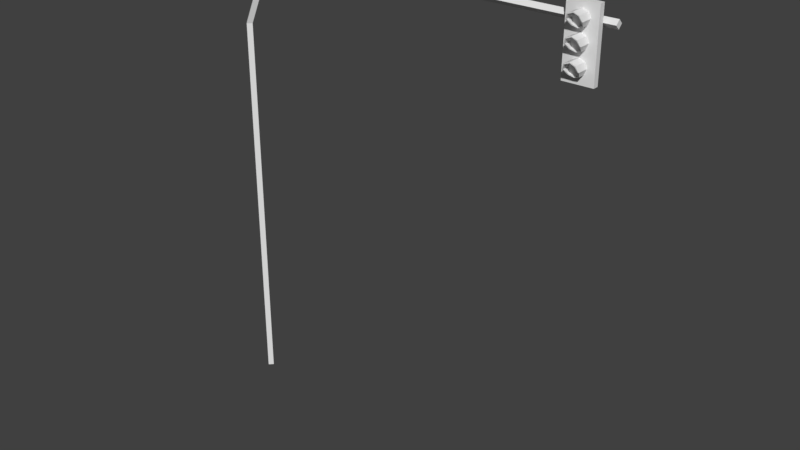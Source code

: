 # Source: SEMAFORO.blend  (saved by Blender 2.79.0; exported with 4.5.12 LTS)
import bpy
from mathutils import Matrix  # noqa: F401  (used for matrix-valued properties, if any)

bpy.ops.wm.read_factory_settings(use_empty=True)
scene = bpy.context.scene
scene.name = 'Scene'

# ---- collections
col_collection_1 = bpy.data.collections.new('Collection 1'); scene.collection.children.link(col_collection_1)

# ---- world
world_world = bpy.data.worlds.new('World'); scene.world = world_world
world_world.color = (0.05088, 0.05088, 0.05088)
world_world.use_sun_shadow = False
world_world.sun_shadow_jitter_overblur = 0.0
world_world.cycles.sampling_method = 'MANUAL'

# ---- meshes
me_cube_001 = bpy.data.meshes.new('Cube.001')
me_cube_001.from_pydata([(0.0917, 0.1092, 0.004727), (0.05062, 0.06816, 0.004727), (0.0917, 0.02709, 0.004727), (0.1328, 0.06816, 0.004727), (0.0917, 0.1092, 4.034), (0.05062, 0.06816, 4.034), (0.0917, 0.02709, 4.034), (0.1328, 0.06816, 4.034), (0.2509, 0.1092, 4.394), (0.2208, 0.06816, 4.422), (0.2509, 0.02709, 4.394), (0.281, 0.06816, 4.367), (0.5784, 0.1092, 4.651), (0.561, 0.06816, 4.688), (0.5784, 0.02709, 4.651), (0.5958, 0.06816, 4.613), (1.032, 0.1092, 4.803), (1.032, 0.06816, 4.844), (1.032, 0.02709, 4.803), (1.032, 0.06816, 4.762), (4.154, 0.1092, 4.803), (4.154, 0.06816, 4.844), (4.154, 0.02709, 4.803), (4.154, 0.06816, 4.762), (3.741, 0.02709, 4.965), (4.04, 0.02709, 4.965), (4.04, 0.02709, 4.295), (3.741, 0.02709, 4.295), (3.741, -0.02966, 4.965), (4.04, -0.02966, 4.965), (4.04, -0.02966, 4.295), (3.741, -0.02966, 4.295), (3.89, -0.07694, 4.755), (3.89, -0.02966, 4.755), (3.943, -0.09539, 4.777), (3.943, -0.02966, 4.777), (3.965, -0.1475, 4.831), (3.965, -0.02966, 4.831), (3.943, -0.1648, 4.884), (3.943, -0.02966, 4.884), (3.89, -0.1648, 4.906), (3.89, -0.02966, 4.906), (3.836, -0.1648, 4.884), (3.836, -0.02966, 4.884), (3.814, -0.1475, 4.831), (3.814, -0.02966, 4.831), (3.836, -0.09539, 4.777), (3.836, -0.02966, 4.777), (3.89, -0.07694, 4.765), (3.936, -0.09539, 4.784), (3.956, -0.1475, 4.831), (3.936, -0.1648, 4.878), (3.89, -0.1648, 4.897), (3.843, -0.1648, 4.878), (3.823, -0.1475, 4.831), (3.843, -0.09539, 4.784), (3.89, -0.07243, 4.765), (3.936, -0.07243, 4.784), (3.956, -0.07243, 4.831), (3.936, -0.07243, 4.878), (3.89, -0.07243, 4.897), (3.843, -0.07243, 4.878), (3.823, -0.07243, 4.831), (3.843, -0.07243, 4.784), (3.89, -0.07694, 4.565), (3.89, -0.02966, 4.565), (3.943, -0.09539, 4.587), (3.943, -0.02966, 4.587), (3.965, -0.1475, 4.64), (3.965, -0.02966, 4.64), (3.943, -0.1648, 4.694), (3.943, -0.02966, 4.694), (3.89, -0.1648, 4.716), (3.89, -0.02966, 4.716), (3.836, -0.1648, 4.694), (3.836, -0.02966, 4.694), (3.814, -0.1475, 4.64), (3.814, -0.02966, 4.64), (3.836, -0.09539, 4.587), (3.836, -0.02966, 4.587), (3.89, -0.07694, 4.574), (3.936, -0.09539, 4.594), (3.956, -0.1475, 4.64), (3.936, -0.1648, 4.687), (3.89, -0.1648, 4.707), (3.843, -0.1648, 4.687), (3.823, -0.1475, 4.64), (3.843, -0.09539, 4.594), (3.89, -0.07243, 4.574), (3.936, -0.07243, 4.594), (3.956, -0.07243, 4.64), (3.936, -0.07243, 4.687), (3.89, -0.07243, 4.707), (3.843, -0.07243, 4.687), (3.823, -0.07243, 4.64), (3.843, -0.07243, 4.594), (3.89, -0.07694, 4.362), (3.89, -0.02966, 4.362), (3.943, -0.09539, 4.384), (3.943, -0.02966, 4.384), (3.965, -0.1475, 4.437), (3.965, -0.02966, 4.437), (3.943, -0.1648, 4.491), (3.943, -0.02966, 4.491), (3.89, -0.1648, 4.513), (3.89, -0.02966, 4.513), (3.836, -0.1648, 4.491), (3.836, -0.02966, 4.491), (3.814, -0.1475, 4.437), (3.814, -0.02966, 4.437), (3.836, -0.09539, 4.384), (3.836, -0.02966, 4.384), (3.89, -0.07694, 4.371), (3.936, -0.09539, 4.39), (3.956, -0.1475, 4.437), (3.936, -0.1648, 4.484), (3.89, -0.1648, 4.503), (3.843, -0.1648, 4.484), (3.823, -0.1475, 4.437), (3.843, -0.09539, 4.39), (3.89, -0.07243, 4.371), (3.936, -0.07243, 4.39), (3.956, -0.07243, 4.437), (3.936, -0.07243, 4.484), (3.89, -0.07243, 4.503), (3.843, -0.07243, 4.484), (3.823, -0.07243, 4.437), (3.843, -0.07243, 4.39), (0.1328, 0.06816, 2.019), (0.0917, 0.1092, 2.019), (0.05062, 0.06816, 2.019), (0.0917, 0.02709, 2.019), (2.593, 0.06816, 4.762), (2.593, 0.02709, 4.803), (2.593, 0.06816, 4.844), (2.593, 0.1092, 4.803)], [], [(128, 129, 4, 7), (130, 131, 6, 5), (131, 128, 7, 6), (129, 130, 5, 4), (5, 6, 10, 9), (6, 7, 11, 10), (4, 5, 9, 8), (7, 4, 8, 11), (10, 11, 15, 14), (8, 9, 13, 12), (11, 8, 12, 15), (9, 10, 14, 13), (15, 12, 16, 19), (13, 14, 18, 17), (14, 15, 19, 18), (12, 13, 17, 16), (133, 132, 23, 22), (135, 134, 21, 20), (132, 135, 20, 23), (134, 133, 22, 21), (25, 26, 27, 24), (29, 28, 31, 30), (26, 30, 31, 27), (24, 28, 29, 25), (27, 31, 28, 24), (25, 29, 30, 26), (32, 33, 35, 34), (34, 35, 37, 36), (36, 37, 39, 38), (38, 39, 41, 40), (40, 41, 43, 42), (42, 43, 45, 44), (63, 56, 60, 61), (44, 45, 47, 46), (46, 47, 33, 32), (34, 36, 50, 49), (50, 51, 59, 58), (40, 42, 53, 52), (46, 32, 48, 55), (32, 34, 49, 48), (36, 38, 51, 50), (42, 44, 54, 53), (38, 40, 52, 51), (44, 46, 55, 54), (57, 58, 59), (48, 49, 57, 56), (55, 48, 56, 63), (53, 54, 62, 61), (51, 52, 60, 59), (49, 50, 58, 57), (54, 55, 63, 62), (52, 53, 61, 60), (62, 63, 61), (56, 57, 59, 60), (64, 65, 67, 66), (66, 67, 69, 68), (68, 69, 71, 70), (70, 71, 73, 72), (72, 73, 75, 74), (74, 75, 77, 76), (95, 88, 92, 93), (76, 77, 79, 78), (78, 79, 65, 64), (66, 68, 82, 81), (82, 83, 91, 90), (72, 74, 85, 84), (78, 64, 80, 87), (64, 66, 81, 80), (68, 70, 83, 82), (74, 76, 86, 85), (70, 72, 84, 83), (76, 78, 87, 86), (89, 90, 91), (80, 81, 89, 88), (87, 80, 88, 95), (85, 86, 94, 93), (83, 84, 92, 91), (81, 82, 90, 89), (86, 87, 95, 94), (84, 85, 93, 92), (94, 95, 93), (88, 89, 91, 92), (96, 97, 99, 98), (98, 99, 101, 100), (100, 101, 103, 102), (102, 103, 105, 104), (104, 105, 107, 106), (106, 107, 109, 108), (127, 120, 124, 125), (108, 109, 111, 110), (110, 111, 97, 96), (98, 100, 114, 113), (114, 115, 123, 122), (104, 106, 117, 116), (110, 96, 112, 119), (96, 98, 113, 112), (100, 102, 115, 114), (106, 108, 118, 117), (102, 104, 116, 115), (108, 110, 119, 118), (121, 122, 123), (112, 113, 121, 120), (119, 112, 120, 127), (117, 118, 126, 125), (115, 116, 124, 123), (113, 114, 122, 121), (118, 119, 127, 126), (116, 117, 125, 124), (126, 127, 125), (120, 121, 123, 124), (21, 22, 23, 20), (0, 1, 130, 129), (2, 3, 128, 131), (1, 2, 131, 130), (3, 0, 129, 128), (17, 18, 133, 134), (19, 16, 135, 132), (16, 17, 134, 135), (18, 19, 132, 133)])
me_cube_001.use_remesh_preserve_volume = False
me_cube_001.use_remesh_preserve_attributes = False
me_cube_001.use_mirror_vertex_groups = False
me_cube_001.update()

# ---- objects
ob_cube = bpy.data.objects.new('Cube', me_cube_001)

# ---- transforms, parenting, visibility, modifiers, constraints
ob_cube.location = (0.0, 0.0, 0.0)
ob_cube.lineart.crease_threshold = 0.0

# ---- collection membership
col_collection_1.objects.link(ob_cube)

# ---- scene / render settings (as saved in the file)
scene.frame_start = 1; scene.frame_end = 250; scene.frame_set(2)
scene.render.engine = 'BLENDER_EEVEE_NEXT'
scene.render.resolution_percentage = 50
scene.render.dither_intensity = 0.0
scene.cycles.use_denoising = False
scene.cycles.samples = 128
scene.cycles.sampling_pattern = 'TABULATED_SOBOL'
scene.cycles.use_adaptive_sampling = False
scene.cycles.use_light_tree = False
scene.cycles.blur_glossy = 0.0
scene.cycles.sample_clamp_indirect = 0.0
scene.view_settings.view_transform = 'Standard'
bpy.context.view_layer.update()

# ---- added for rendering (the .blend has no active camera and no usable light): camera, sun
cam_auto = bpy.data.cameras.new('AutoCamera')
cam_auto.lens = 50.0
cam_auto.sensor_width = 36.0
cam_auto.clip_end = 1000.0
ob_auto_camera = bpy.data.objects.new('AutoCamera', cam_auto)
scene.collection.objects.link(ob_auto_camera)
ob_auto_camera.location = (8.06333, -7.18119, 7.25366)
ob_auto_camera.rotation_euler = (1.09748, -7.21219e-08, 0.694738)
scene.camera = ob_auto_camera
light_auto_sun = bpy.data.lights.new('AutoSun', 'SUN')
light_auto_sun.energy = 3.0
light_auto_sun.angle = 0.0523599
ob_auto_sun = bpy.data.objects.new('AutoSun', light_auto_sun)
scene.collection.objects.link(ob_auto_sun)
ob_auto_sun.rotation_euler = (0.872665, 0.174533, 0.523599)
bpy.context.view_layer.update()
